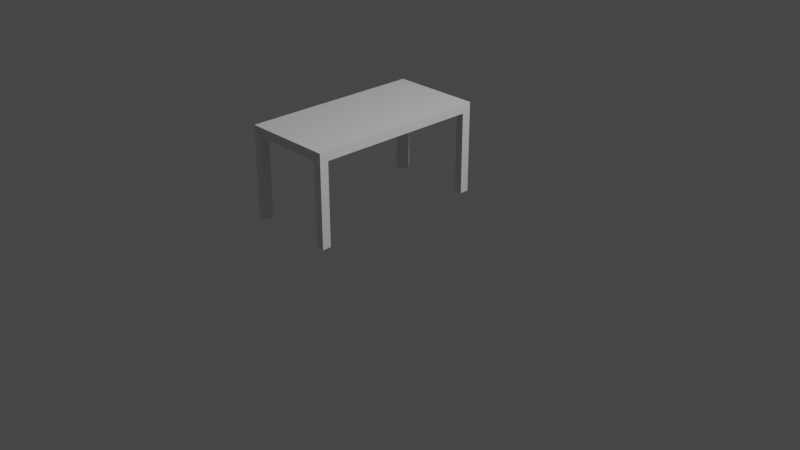 # Source: Desk.blend  (saved by Blender 2.80.75; exported with 4.5.12 LTS)
import bpy
from mathutils import Matrix  # noqa: F401  (used for matrix-valued properties, if any)

bpy.ops.wm.read_factory_settings(use_empty=True)
scene = bpy.context.scene
scene.name = 'Scene'

# ---- materials (node trees are filled in below, after node groups)
mat_material = bpy.data.materials.new('Material')
mat_material.alpha_threshold = 0.0
mat_material.use_transparent_shadow = False
mat_material.line_color = (0.0, 0.0, 0.0, 1.0)

# ---- material node trees
mat_material.use_nodes = True; mat_material.node_tree.nodes.clear()
_N = mat_material.node_tree.nodes; _L = mat_material.node_tree.links
n0 = _N.new('ShaderNodeOutputMaterial'); n0.name = 'Material Output'; n0.location = (300, 300)
n1 = _N.new('ShaderNodeBsdfPrincipled'); n1.name = 'Principled BSDF'; n1.location = (10, 300)
n1.distribution = 'GGX'
n1.subsurface_method = 'BURLEY'
n1.inputs[2].default_value = 0.4
n1.inputs[3].default_value = 1.45
n1.inputs[27].default_value = (0.0, 0.0, 0.0, 1.0)
n1.inputs[28].default_value = 1.0
_L.new(n1.outputs[0], n0.inputs[0])
n0.is_active_output = True

# ---- world
world_world = bpy.data.worlds.new('World'); scene.world = world_world
world_world.use_nodes = True; world_world.node_tree.nodes.clear()
_N = world_world.node_tree.nodes; _L = world_world.node_tree.links
n0 = _N.new('ShaderNodeOutputWorld'); n0.name = 'World Output'; n0.location = (300, 300)
n1 = _N.new('ShaderNodeBackground'); n1.name = 'Background'; n1.location = (10, 300)
n1.inputs[0].default_value = (0.05088, 0.05088, 0.05088, 1.0)
_L.new(n1.outputs[0], n0.inputs[0])
n0.is_active_output = True
world_world.color = (0.05088, 0.05088, 0.05088)
world_world.use_sun_shadow = False
world_world.sun_shadow_jitter_overblur = 0.0

# ---- cameras
cam_camera = bpy.data.cameras.new('Camera')
cam_camera.clip_end = 100.0
cam_camera.ortho_scale = 7.314

# ---- lights
light_light = bpy.data.lights.new('Light', 'POINT')
light_light.transmission_factor = 0.0
light_light.energy = 1000.0
light_light.shadow_soft_size = 0.1
light_light.shadow_maximum_resolution = 0.006
light_light.use_absolute_resolution = True

# ---- meshes
me_cube = bpy.data.meshes.new('Cube')
me_cube.from_pydata([(0.0, 1.0, 1.0), (0.0, 1.0, 0.9), (0.0, -1.0, 1.0), (0.0, -1.0, 0.9), (-1.0, 1.0, 1.0), (-1.0, 1.0, 0.9), (-1.0, -1.0, 1.0), (-1.0, -1.0, 0.9), (0.0, 1.0, 1.0), (0.0, 1.0, 0.9), (-1.0, 1.0, 1.0), (-1.0, 1.0, 0.9), (-0.9, 1.0, 0.9), (-0.9, -1.0, 1.0), (-0.9, -1.0, 0.9), (-0.9, 1.0, 1.0), (-0.9, 1.0, 0.9), (-0.9, 1.0, 1.0), (-1.0, 0.9, 0.9), (0.0, 0.9, 1.0), (-1.0, 0.9, 1.0), (0.0, 0.9, 0.9), (-0.9, 0.9, 0.9), (-0.9, 0.9, 1.0), (-1.0, -0.905, 0.9), (0.0, -0.905, 1.0), (-0.9, -0.905, 0.9), (-0.9, -0.905, 1.0), (-1.0, -0.905, 1.0), (0.0, -0.905, 0.9), (-0.09, -1.0, 0.9), (-0.09, 1.0, 1.0), (-0.09, 1.0, 1.0), (-0.09, 1.0, 0.9), (-0.09, -1.0, 1.0), (-0.09, 1.0, 0.9), (-0.09, 0.9, 1.0), (-0.09, 0.9, 0.9), (-0.09, -0.905, 1.0), (-0.09, -0.905, 0.9), (-1.0, -0.905, 0.0), (-1.0, -1.0, 0.0), (-0.9, 1.0, 0.0), (-1.0, 1.0, 0.0), (-0.09, -1.0, 0.0), (0.0, -1.0, 0.0), (0.0, 0.9, 0.0), (0.0, 1.0, 0.0), (-0.9, -1.0, 0.0), (-0.9, -0.905, 0.0), (-1.0, 0.9, 0.0), (-0.9, 0.9, 0.0), (0.0, -0.905, 0.0), (-0.09, 1.0, 0.0), (-0.09, 0.9, 0.0), (-0.09, -0.905, 0.0)], [], [(27, 28, 6, 13), (14, 13, 6, 7), (18, 20, 4, 5), (14, 7, 41, 48), (29, 25, 2, 3), (31, 0, 8, 32), (35, 32, 8, 9), (0, 1, 9, 8), (5, 4, 10, 11), (12, 5, 11, 16), (33, 12, 16, 35), (11, 10, 17, 16), (4, 15, 17, 10), (26, 14, 48, 49), (30, 34, 13, 14), (38, 27, 13, 34), (31, 15, 23, 36), (12, 22, 51, 42), (1, 0, 19, 21), (39, 29, 52, 55), (24, 28, 20, 18), (15, 4, 20, 23), (7, 6, 28, 24), (36, 23, 27, 38), (18, 22, 26, 24), (21, 19, 25, 29), (37, 21, 29, 39), (23, 20, 28, 27), (22, 37, 39, 26), (19, 36, 38, 25), (12, 33, 37, 22), (0, 31, 36, 19), (25, 38, 34, 2), (3, 2, 34, 30), (1, 33, 35, 9), (16, 17, 32, 35), (15, 31, 32, 17), (26, 39, 30, 14), (55, 52, 45, 44), (40, 49, 48, 41), (43, 42, 51, 50), (53, 47, 46, 54), (33, 1, 47, 53), (7, 24, 40, 41), (24, 26, 49, 40), (3, 30, 44, 45), (30, 39, 55, 44), (5, 12, 42, 43), (37, 33, 53, 54), (22, 18, 50, 51), (18, 5, 43, 50), (1, 21, 46, 47), (21, 37, 54, 46), (29, 3, 45, 52)])
_uv = me_cube.uv_layers.new(name='UVMap')
_uv.uv.foreach_set('vector', [0.6, 0.2381, 0.625, 0.2381, 0.625, 0.25, 0.6, 0.25, 0.375, 0.475, 0.625, 0.475, 0.625, 0.5, 0.375, 0.5, 0.375, 0.7375, 0.625, 0.7375, 0.625, 0.75, 0.375, 0.75, 0.375, 0.475, 0.375, 0.5, 0.375, 0.5, 0.375, 0.475, 0.125, 0.7381, 0.375, 0.7381, 0.375, 0.75, 0.125, 0.75, 0.3975, 0.0, 0.375, 0.0, 0.375, 0.0, 0.1988, 0.0, 0.625, 0.7275, 0.875, 0.7275, 0.875, 0.75, 0.625, 0.75, 0.375, 0.5, 0.125, 0.5, 0.125, 0.5, 0.375, 0.5, 0.375, 0.75, 0.625, 0.75, 0.625, 0.75, 0.375, 0.75, 0.4, 0.75, 0.375, 0.75, 0.375, 0.75, 0.2, 0.375, 0.6025, 0.75, 0.4, 0.75, 0.2, 0.375, 0.3012, 0.375, 0.625, 0.5, 0.875, 0.5, 0.875, 0.525, 0.625, 0.525, 0.625, 0.0, 0.6, 0.0, 0.3, 0.0, 0.625, 0.0, 0.4, 0.9881, 0.4, 1.0, 0.4, 1.0, 0.4, 0.9881, 0.375, 0.2725, 0.625, 0.2725, 0.625, 0.475, 0.375, 0.475, 0.3975, 0.2381, 0.6, 0.2381, 0.6, 0.25, 0.3975, 0.25, 0.3975, 0.0, 0.6, 0.0, 0.6, 0.0125, 0.3975, 0.0125, 0.4, 0.75, 0.4, 0.7625, 0.4, 0.7625, 0.4, 0.75, 0.125, 0.5, 0.375, 0.5, 0.375, 0.5125, 0.125, 0.5125, 0.6025, 0.9881, 0.625, 0.9881, 0.625, 0.9881, 0.6025, 0.9881, 0.375, 0.5119, 0.625, 0.5119, 0.625, 0.7375, 0.375, 0.7375, 0.6, 0.0, 0.625, 0.0, 0.625, 0.0125, 0.6, 0.0125, 0.375, 0.5, 0.625, 0.5, 0.625, 0.5119, 0.375, 0.5119, 0.3975, 0.0125, 0.6, 0.0125, 0.6, 0.2381, 0.3975, 0.2381, 0.375, 0.7625, 0.4, 0.7625, 0.4, 0.9881, 0.375, 0.9881, 0.125, 0.5125, 0.375, 0.5125, 0.375, 0.7381, 0.125, 0.7381, 0.6025, 0.7625, 0.625, 0.7625, 0.625, 0.9881, 0.6025, 0.9881, 0.6, 0.0125, 0.625, 0.0125, 0.625, 0.2381, 0.6, 0.2381, 0.4, 0.7625, 0.6025, 0.7625, 0.6025, 0.9881, 0.4, 0.9881, 0.375, 0.0125, 0.3975, 0.0125, 0.3975, 0.2381, 0.375, 0.2381, 0.4, 0.75, 0.6025, 0.75, 0.6025, 0.7625, 0.4, 0.7625, 0.375, 0.0, 0.3975, 0.0, 0.3975, 0.0125, 0.375, 0.0125, 0.375, 0.2381, 0.3975, 0.2381, 0.3975, 0.25, 0.375, 0.25, 0.375, 0.25, 0.625, 0.25, 0.625, 0.2725, 0.375, 0.2725, 0.625, 0.75, 0.6025, 0.75, 0.3012, 0.375, 0.625, 0.75, 0.625, 0.525, 0.875, 0.525, 0.875, 0.7275, 0.625, 0.7275, 0.6, 0.0, 0.3975, 0.0, 0.1988, 0.0, 0.3, 0.0, 0.4, 0.9881, 0.6025, 0.9881, 0.6025, 1.0, 0.4, 1.0, 0.6025, 0.9881, 0.625, 0.9881, 0.625, 1.0, 0.6025, 1.0, 0.375, 0.9881, 0.4, 0.9881, 0.4, 1.0, 0.375, 1.0, 0.375, 0.75, 0.4, 0.75, 0.4, 0.7625, 0.375, 0.7625, 0.6025, 0.75, 0.625, 0.75, 0.625, 0.7625, 0.6025, 0.7625, 0.6025, 0.75, 0.625, 0.75, 0.625, 0.75, 0.6025, 0.75, 0.375, 0.5, 0.375, 0.5119, 0.375, 0.5119, 0.375, 0.5, 0.375, 0.9881, 0.4, 0.9881, 0.4, 0.9881, 0.375, 0.9881, 0.375, 0.25, 0.375, 0.2725, 0.375, 0.2725, 0.375, 0.25, 0.6025, 1.0, 0.6025, 0.9881, 0.6025, 0.9881, 0.6025, 1.0, 0.375, 0.75, 0.4, 0.75, 0.4, 0.75, 0.375, 0.75, 0.6025, 0.7625, 0.6025, 0.75, 0.6025, 0.75, 0.6025, 0.7625, 0.4, 0.7625, 0.375, 0.7625, 0.375, 0.7625, 0.4, 0.7625, 0.375, 0.7375, 0.375, 0.75, 0.375, 0.75, 0.375, 0.7375, 0.125, 0.5, 0.125, 0.5125, 0.125, 0.5125, 0.125, 0.5, 0.625, 0.7625, 0.6025, 0.7625, 0.6025, 0.7625, 0.625, 0.7625, 0.125, 0.7381, 0.125, 0.75, 0.125, 0.75, 0.125, 0.7381])
me_cube.materials.append(mat_material)
me_cube.use_remesh_preserve_volume = False
me_cube.use_remesh_preserve_attributes = False
me_cube.use_mirror_vertex_groups = False
me_cube.update()

# ---- objects
ob_cube = bpy.data.objects.new('Cube', me_cube)
ob_light = bpy.data.objects.new('Light', light_light)
ob_camera = bpy.data.objects.new('Camera', cam_camera)

# ---- transforms, parenting, visibility, modifiers, constraints
ob_cube.location = (0.0, 0.0, 0.0)
ob_cube.lock_rotations_4d = False
ob_cube.empty_display_type = 'ARROWS'
ob_cube.lineart.crease_threshold = 0.0
ob_light.location = (4.076, 1.005, 5.904)
ob_light.rotation_euler = (0.6503, 0.05522, 1.866)
ob_light.lock_rotations_4d = False
ob_light.empty_display_type = 'ARROWS'
ob_light.color = (0.0, 0.0, 0.0, 0.0)
ob_light.lineart.crease_threshold = 0.0
ob_camera.location = (7.359, -6.926, 4.958)
ob_camera.rotation_euler = (1.109, 0.0, 0.8149)
ob_camera.lock_rotations_4d = False
ob_camera.empty_display_type = 'ARROWS'
ob_camera.color = (0.0, 0.0, 0.0, 0.0)
ob_camera.display_type = 'WIRE'
ob_camera.lineart.crease_threshold = 0.0

# ---- collection membership
scene.collection.objects.link(ob_cube)
scene.collection.objects.link(ob_light)
scene.collection.objects.link(ob_camera)

# ---- scene / render settings (as saved in the file)
scene.camera = ob_camera
scene.frame_start = 1; scene.frame_end = 250; scene.frame_set(0)
scene.render.engine = 'BLENDER_EEVEE_NEXT'
scene.cycles.use_denoising = False
scene.cycles.samples = 128
scene.cycles.sampling_pattern = 'TABULATED_SOBOL'
scene.cycles.use_adaptive_sampling = False
scene.cycles.use_light_tree = False
scene.view_settings.view_transform = 'Filmic'
bpy.context.view_layer.update()
